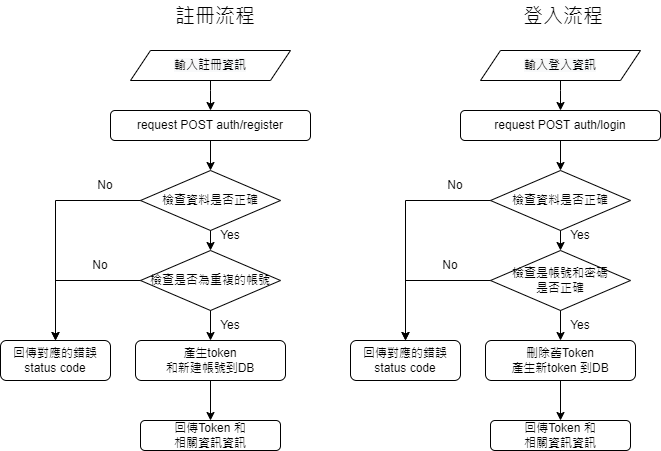

The diagram above was exported from draw.io. Its source (the exported page's mxGraphModel, read from the mxfile embedded in the PNG):
<mxGraphModel dx="931" dy="547" grid="1" gridSize="10" guides="1" tooltips="1" connect="1" arrows="1" fold="1" page="1" pageScale="1" pageWidth="1100" pageHeight="850" background="none" math="0" shadow="0">
  <root>
    <mxCell id="0" />
    <mxCell id="1" parent="0" />
    <mxCell id="az7B2jF9wPbgv4C9oHnF-21" value="request POST auth/register" style="rounded=1;whiteSpace=wrap;html=1;fontSize=12;glass=0;strokeWidth=1;shadow=0;" vertex="1" parent="1">
      <mxGeometry x="120" y="220" width="200" height="30" as="geometry" />
    </mxCell>
    <mxCell id="az7B2jF9wPbgv4C9oHnF-28" value="&lt;span style=&quot;color: rgb(0, 0, 0); font-family: Helvetica; font-size: 12px; font-style: normal; font-variant-ligatures: normal; font-variant-caps: normal; font-weight: 400; letter-spacing: normal; orphans: 2; text-align: center; text-indent: 0px; text-transform: none; widows: 2; word-spacing: 0px; -webkit-text-stroke-width: 0px; background-color: rgb(248, 249, 250); text-decoration-thickness: initial; text-decoration-style: initial; text-decoration-color: initial; float: none; display: inline !important;&quot;&gt;輸入註冊資訊&lt;/span&gt;" style="shape=parallelogram;perimeter=parallelogramPerimeter;whiteSpace=wrap;html=1;fixedSize=1;" vertex="1" parent="1">
      <mxGeometry x="140" y="160" width="160" height="30" as="geometry" />
    </mxCell>
    <mxCell id="az7B2jF9wPbgv4C9oHnF-30" value="回傳Token 和&lt;br&gt;相關資訊資訊" style="rounded=1;whiteSpace=wrap;html=1;fontSize=12;glass=0;strokeWidth=1;shadow=0;" vertex="1" parent="1">
      <mxGeometry x="150" y="530" width="140" height="30" as="geometry" />
    </mxCell>
    <mxCell id="az7B2jF9wPbgv4C9oHnF-35" value="&lt;span style=&quot;font-size: 20px;&quot;&gt;註冊流程&lt;/span&gt;" style="text;html=1;strokeColor=none;fillColor=none;align=center;verticalAlign=middle;whiteSpace=wrap;rounded=0;" vertex="1" parent="1">
      <mxGeometry x="150" y="110" width="150" height="30" as="geometry" />
    </mxCell>
    <mxCell id="az7B2jF9wPbgv4C9oHnF-36" value="&lt;span style=&quot;font-size: 20px;&quot;&gt;登入流程&lt;/span&gt;" style="text;html=1;strokeColor=none;fillColor=none;align=center;verticalAlign=middle;whiteSpace=wrap;rounded=0;" vertex="1" parent="1">
      <mxGeometry x="500" y="110" width="146" height="30" as="geometry" />
    </mxCell>
    <mxCell id="az7B2jF9wPbgv4C9oHnF-37" value="檢查資料是否正確" style="rhombus;whiteSpace=wrap;html=1;" vertex="1" parent="1">
      <mxGeometry x="150" y="280" width="140" height="60" as="geometry" />
    </mxCell>
    <mxCell id="az7B2jF9wPbgv4C9oHnF-38" value="檢查是否為重複的帳號" style="rhombus;whiteSpace=wrap;html=1;" vertex="1" parent="1">
      <mxGeometry x="150" y="360" width="140" height="60" as="geometry" />
    </mxCell>
    <mxCell id="az7B2jF9wPbgv4C9oHnF-39" value="產生token&lt;br&gt;和新建帳號到DB" style="rounded=1;whiteSpace=wrap;html=1;fontSize=12;glass=0;strokeWidth=1;shadow=0;" vertex="1" parent="1">
      <mxGeometry x="145" y="450" width="150" height="40" as="geometry" />
    </mxCell>
    <mxCell id="az7B2jF9wPbgv4C9oHnF-40" value="回傳對應的錯誤status code" style="rounded=1;whiteSpace=wrap;html=1;fontSize=12;glass=0;strokeWidth=1;shadow=0;" vertex="1" parent="1">
      <mxGeometry x="10" y="450" width="110" height="40" as="geometry" />
    </mxCell>
    <mxCell id="az7B2jF9wPbgv4C9oHnF-41" value="" style="endArrow=classic;html=1;rounded=0;exitX=0;exitY=0.5;exitDx=0;exitDy=0;entryX=0.5;entryY=0;entryDx=0;entryDy=0;" edge="1" parent="1" source="az7B2jF9wPbgv4C9oHnF-37" target="az7B2jF9wPbgv4C9oHnF-40">
      <mxGeometry width="50" height="50" relative="1" as="geometry">
        <mxPoint x="90" y="310" as="sourcePoint" />
        <mxPoint x="190" y="340" as="targetPoint" />
        <Array as="points">
          <mxPoint x="65" y="310" />
        </Array>
      </mxGeometry>
    </mxCell>
    <mxCell id="az7B2jF9wPbgv4C9oHnF-42" value="" style="endArrow=classic;html=1;rounded=0;exitX=0;exitY=0.5;exitDx=0;exitDy=0;entryX=0.5;entryY=0;entryDx=0;entryDy=0;" edge="1" parent="1" source="az7B2jF9wPbgv4C9oHnF-38" target="az7B2jF9wPbgv4C9oHnF-40">
      <mxGeometry width="50" height="50" relative="1" as="geometry">
        <mxPoint x="430" y="510" as="sourcePoint" />
        <mxPoint x="410" y="460" as="targetPoint" />
        <Array as="points">
          <mxPoint x="65" y="390" />
        </Array>
      </mxGeometry>
    </mxCell>
    <mxCell id="az7B2jF9wPbgv4C9oHnF-43" value="" style="endArrow=classic;html=1;rounded=0;exitX=0.5;exitY=1;exitDx=0;exitDy=0;entryX=0.5;entryY=0;entryDx=0;entryDy=0;" edge="1" parent="1" source="az7B2jF9wPbgv4C9oHnF-28" target="az7B2jF9wPbgv4C9oHnF-21">
      <mxGeometry width="50" height="50" relative="1" as="geometry">
        <mxPoint x="430" y="310" as="sourcePoint" />
        <mxPoint x="480" y="260" as="targetPoint" />
        <Array as="points">
          <mxPoint x="220" y="200" />
        </Array>
      </mxGeometry>
    </mxCell>
    <mxCell id="az7B2jF9wPbgv4C9oHnF-46" value="" style="endArrow=classic;html=1;rounded=0;exitX=0.5;exitY=1;exitDx=0;exitDy=0;entryX=0.5;entryY=0;entryDx=0;entryDy=0;" edge="1" parent="1" source="az7B2jF9wPbgv4C9oHnF-21" target="az7B2jF9wPbgv4C9oHnF-37">
      <mxGeometry width="50" height="50" relative="1" as="geometry">
        <mxPoint x="430" y="310" as="sourcePoint" />
        <mxPoint x="480" y="260" as="targetPoint" />
      </mxGeometry>
    </mxCell>
    <mxCell id="az7B2jF9wPbgv4C9oHnF-47" value="" style="endArrow=classic;html=1;rounded=0;exitX=0.5;exitY=1;exitDx=0;exitDy=0;entryX=0.5;entryY=0;entryDx=0;entryDy=0;" edge="1" parent="1" source="az7B2jF9wPbgv4C9oHnF-37" target="az7B2jF9wPbgv4C9oHnF-38">
      <mxGeometry width="50" height="50" relative="1" as="geometry">
        <mxPoint x="430" y="310" as="sourcePoint" />
        <mxPoint x="480" y="260" as="targetPoint" />
      </mxGeometry>
    </mxCell>
    <mxCell id="az7B2jF9wPbgv4C9oHnF-48" value="" style="endArrow=classic;html=1;rounded=0;exitX=0.5;exitY=1;exitDx=0;exitDy=0;entryX=0.5;entryY=0;entryDx=0;entryDy=0;" edge="1" parent="1" source="az7B2jF9wPbgv4C9oHnF-38" target="az7B2jF9wPbgv4C9oHnF-39">
      <mxGeometry width="50" height="50" relative="1" as="geometry">
        <mxPoint x="430" y="310" as="sourcePoint" />
        <mxPoint x="480" y="260" as="targetPoint" />
      </mxGeometry>
    </mxCell>
    <mxCell id="az7B2jF9wPbgv4C9oHnF-49" value="" style="endArrow=classic;html=1;rounded=0;exitX=0.5;exitY=1;exitDx=0;exitDy=0;entryX=0.5;entryY=0;entryDx=0;entryDy=0;" edge="1" parent="1" source="az7B2jF9wPbgv4C9oHnF-39" target="az7B2jF9wPbgv4C9oHnF-30">
      <mxGeometry width="50" height="50" relative="1" as="geometry">
        <mxPoint x="430" y="310" as="sourcePoint" />
        <mxPoint x="480" y="260" as="targetPoint" />
      </mxGeometry>
    </mxCell>
    <mxCell id="az7B2jF9wPbgv4C9oHnF-50" value="Yes" style="text;html=1;strokeColor=none;fillColor=none;align=center;verticalAlign=middle;whiteSpace=wrap;rounded=0;" vertex="1" parent="1">
      <mxGeometry x="210" y="330" width="60" height="30" as="geometry" />
    </mxCell>
    <mxCell id="az7B2jF9wPbgv4C9oHnF-51" value="Yes" style="text;html=1;strokeColor=none;fillColor=none;align=center;verticalAlign=middle;whiteSpace=wrap;rounded=0;" vertex="1" parent="1">
      <mxGeometry x="210" y="420" width="60" height="30" as="geometry" />
    </mxCell>
    <mxCell id="az7B2jF9wPbgv4C9oHnF-52" value="No" style="text;html=1;strokeColor=none;fillColor=none;align=center;verticalAlign=middle;whiteSpace=wrap;rounded=0;" vertex="1" parent="1">
      <mxGeometry x="85" y="280" width="60" height="30" as="geometry" />
    </mxCell>
    <mxCell id="az7B2jF9wPbgv4C9oHnF-53" value="No" style="text;html=1;strokeColor=none;fillColor=none;align=center;verticalAlign=middle;whiteSpace=wrap;rounded=0;" vertex="1" parent="1">
      <mxGeometry x="80" y="360" width="60" height="30" as="geometry" />
    </mxCell>
    <mxCell id="az7B2jF9wPbgv4C9oHnF-71" value="request POST auth/login" style="rounded=1;whiteSpace=wrap;html=1;fontSize=12;glass=0;strokeWidth=1;shadow=0;" vertex="1" parent="1">
      <mxGeometry x="470" y="220" width="200" height="30" as="geometry" />
    </mxCell>
    <mxCell id="az7B2jF9wPbgv4C9oHnF-72" value="&lt;span style=&quot;color: rgb(0, 0, 0); font-family: Helvetica; font-size: 12px; font-style: normal; font-variant-ligatures: normal; font-variant-caps: normal; font-weight: 400; letter-spacing: normal; orphans: 2; text-align: center; text-indent: 0px; text-transform: none; widows: 2; word-spacing: 0px; -webkit-text-stroke-width: 0px; background-color: rgb(248, 249, 250); text-decoration-thickness: initial; text-decoration-style: initial; text-decoration-color: initial; float: none; display: inline !important;&quot;&gt;輸入登入資訊&lt;/span&gt;" style="shape=parallelogram;perimeter=parallelogramPerimeter;whiteSpace=wrap;html=1;fixedSize=1;" vertex="1" parent="1">
      <mxGeometry x="490" y="160" width="160" height="30" as="geometry" />
    </mxCell>
    <mxCell id="az7B2jF9wPbgv4C9oHnF-73" value="回傳Token 和&lt;br&gt;相關資訊資訊" style="rounded=1;whiteSpace=wrap;html=1;fontSize=12;glass=0;strokeWidth=1;shadow=0;" vertex="1" parent="1">
      <mxGeometry x="500" y="530" width="140" height="30" as="geometry" />
    </mxCell>
    <mxCell id="az7B2jF9wPbgv4C9oHnF-74" value="檢查資料是否正確" style="rhombus;whiteSpace=wrap;html=1;" vertex="1" parent="1">
      <mxGeometry x="500" y="280" width="140" height="60" as="geometry" />
    </mxCell>
    <mxCell id="az7B2jF9wPbgv4C9oHnF-75" value="檢查是帳號和密碼&lt;br&gt;是否正確" style="rhombus;whiteSpace=wrap;html=1;" vertex="1" parent="1">
      <mxGeometry x="500" y="360" width="140" height="60" as="geometry" />
    </mxCell>
    <mxCell id="az7B2jF9wPbgv4C9oHnF-76" value="刪除舊Token&lt;br&gt;產生新token 到DB" style="rounded=1;whiteSpace=wrap;html=1;fontSize=12;glass=0;strokeWidth=1;shadow=0;" vertex="1" parent="1">
      <mxGeometry x="495" y="450" width="150" height="40" as="geometry" />
    </mxCell>
    <mxCell id="az7B2jF9wPbgv4C9oHnF-77" value="回傳對應的錯誤status code" style="rounded=1;whiteSpace=wrap;html=1;fontSize=12;glass=0;strokeWidth=1;shadow=0;" vertex="1" parent="1">
      <mxGeometry x="360" y="450" width="110" height="40" as="geometry" />
    </mxCell>
    <mxCell id="az7B2jF9wPbgv4C9oHnF-78" value="" style="endArrow=classic;html=1;rounded=0;exitX=0;exitY=0.5;exitDx=0;exitDy=0;entryX=0.5;entryY=0;entryDx=0;entryDy=0;" edge="1" parent="1" source="az7B2jF9wPbgv4C9oHnF-74" target="az7B2jF9wPbgv4C9oHnF-77">
      <mxGeometry width="50" height="50" relative="1" as="geometry">
        <mxPoint x="440" y="310" as="sourcePoint" />
        <mxPoint x="540" y="340" as="targetPoint" />
        <Array as="points">
          <mxPoint x="415" y="310" />
        </Array>
      </mxGeometry>
    </mxCell>
    <mxCell id="az7B2jF9wPbgv4C9oHnF-79" value="" style="endArrow=classic;html=1;rounded=0;exitX=0;exitY=0.5;exitDx=0;exitDy=0;entryX=0.5;entryY=0;entryDx=0;entryDy=0;" edge="1" parent="1" source="az7B2jF9wPbgv4C9oHnF-75" target="az7B2jF9wPbgv4C9oHnF-77">
      <mxGeometry width="50" height="50" relative="1" as="geometry">
        <mxPoint x="780" y="510" as="sourcePoint" />
        <mxPoint x="760" y="460" as="targetPoint" />
        <Array as="points">
          <mxPoint x="415" y="390" />
        </Array>
      </mxGeometry>
    </mxCell>
    <mxCell id="az7B2jF9wPbgv4C9oHnF-80" value="" style="endArrow=classic;html=1;rounded=0;exitX=0.5;exitY=1;exitDx=0;exitDy=0;entryX=0.5;entryY=0;entryDx=0;entryDy=0;" edge="1" parent="1" source="az7B2jF9wPbgv4C9oHnF-72" target="az7B2jF9wPbgv4C9oHnF-71">
      <mxGeometry width="50" height="50" relative="1" as="geometry">
        <mxPoint x="780" y="310" as="sourcePoint" />
        <mxPoint x="830" y="260" as="targetPoint" />
        <Array as="points">
          <mxPoint x="570" y="200" />
        </Array>
      </mxGeometry>
    </mxCell>
    <mxCell id="az7B2jF9wPbgv4C9oHnF-81" value="" style="endArrow=classic;html=1;rounded=0;exitX=0.5;exitY=1;exitDx=0;exitDy=0;entryX=0.5;entryY=0;entryDx=0;entryDy=0;" edge="1" parent="1" source="az7B2jF9wPbgv4C9oHnF-71" target="az7B2jF9wPbgv4C9oHnF-74">
      <mxGeometry width="50" height="50" relative="1" as="geometry">
        <mxPoint x="780" y="310" as="sourcePoint" />
        <mxPoint x="830" y="260" as="targetPoint" />
      </mxGeometry>
    </mxCell>
    <mxCell id="az7B2jF9wPbgv4C9oHnF-82" value="" style="endArrow=classic;html=1;rounded=0;exitX=0.5;exitY=1;exitDx=0;exitDy=0;entryX=0.5;entryY=0;entryDx=0;entryDy=0;" edge="1" parent="1" source="az7B2jF9wPbgv4C9oHnF-74" target="az7B2jF9wPbgv4C9oHnF-75">
      <mxGeometry width="50" height="50" relative="1" as="geometry">
        <mxPoint x="780" y="310" as="sourcePoint" />
        <mxPoint x="830" y="260" as="targetPoint" />
      </mxGeometry>
    </mxCell>
    <mxCell id="az7B2jF9wPbgv4C9oHnF-83" value="" style="endArrow=classic;html=1;rounded=0;exitX=0.5;exitY=1;exitDx=0;exitDy=0;entryX=0.5;entryY=0;entryDx=0;entryDy=0;" edge="1" parent="1" source="az7B2jF9wPbgv4C9oHnF-75" target="az7B2jF9wPbgv4C9oHnF-76">
      <mxGeometry width="50" height="50" relative="1" as="geometry">
        <mxPoint x="780" y="310" as="sourcePoint" />
        <mxPoint x="830" y="260" as="targetPoint" />
      </mxGeometry>
    </mxCell>
    <mxCell id="az7B2jF9wPbgv4C9oHnF-84" value="" style="endArrow=classic;html=1;rounded=0;exitX=0.5;exitY=1;exitDx=0;exitDy=0;entryX=0.5;entryY=0;entryDx=0;entryDy=0;" edge="1" parent="1" source="az7B2jF9wPbgv4C9oHnF-76" target="az7B2jF9wPbgv4C9oHnF-73">
      <mxGeometry width="50" height="50" relative="1" as="geometry">
        <mxPoint x="780" y="310" as="sourcePoint" />
        <mxPoint x="830" y="260" as="targetPoint" />
      </mxGeometry>
    </mxCell>
    <mxCell id="az7B2jF9wPbgv4C9oHnF-85" value="Yes" style="text;html=1;strokeColor=none;fillColor=none;align=center;verticalAlign=middle;whiteSpace=wrap;rounded=0;" vertex="1" parent="1">
      <mxGeometry x="560" y="330" width="60" height="30" as="geometry" />
    </mxCell>
    <mxCell id="az7B2jF9wPbgv4C9oHnF-86" value="Yes" style="text;html=1;strokeColor=none;fillColor=none;align=center;verticalAlign=middle;whiteSpace=wrap;rounded=0;" vertex="1" parent="1">
      <mxGeometry x="560" y="420" width="60" height="30" as="geometry" />
    </mxCell>
    <mxCell id="az7B2jF9wPbgv4C9oHnF-87" value="No" style="text;html=1;strokeColor=none;fillColor=none;align=center;verticalAlign=middle;whiteSpace=wrap;rounded=0;" vertex="1" parent="1">
      <mxGeometry x="435" y="280" width="60" height="30" as="geometry" />
    </mxCell>
    <mxCell id="az7B2jF9wPbgv4C9oHnF-88" value="No" style="text;html=1;strokeColor=none;fillColor=none;align=center;verticalAlign=middle;whiteSpace=wrap;rounded=0;" vertex="1" parent="1">
      <mxGeometry x="430" y="360" width="60" height="30" as="geometry" />
    </mxCell>
  </root>
</mxGraphModel>